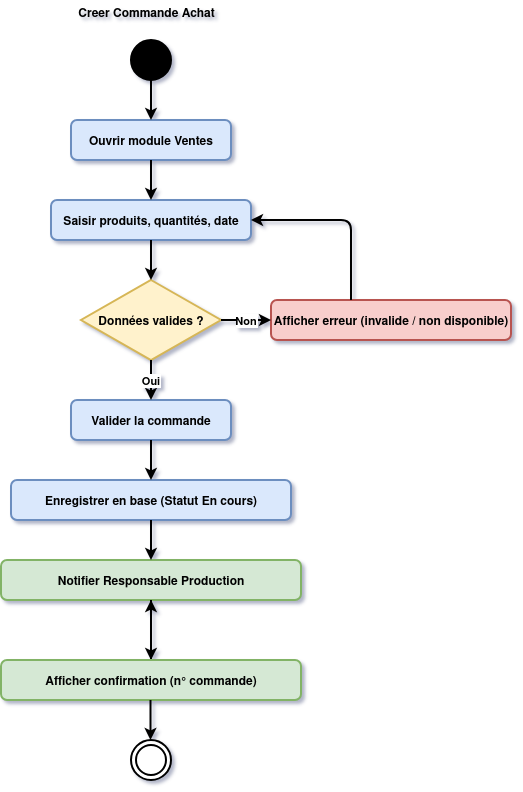

The diagram above was exported from draw.io. Its source (the exported page's mxGraphModel, read from the mxfile embedded in the PNG):
<mxGraphModel dx="966" dy="545" grid="1" gridSize="10" guides="1" tooltips="1" connect="1" arrows="1" fold="1" page="1" pageScale="1" pageWidth="827" pageHeight="1169" math="0" shadow="0">
  <root>
    <mxCell id="0" />
    <mxCell id="1" parent="0" />
    <mxCell id="pboQD8NQuEtIRoTSwGPD-24" parent="1" style="ellipse;fillColor=#000000;strokeWidth=2;fontStyle=1" vertex="1">
      <mxGeometry height="40" width="40" x="380" y="40" as="geometry" />
    </mxCell>
    <mxCell id="pboQD8NQuEtIRoTSwGPD-25" parent="1" style="rounded=1;fillColor=#dae8fc;strokeColor=#6c8ebf;strokeWidth=2;fontStyle=1" value="Ouvrir module Ventes" vertex="1">
      <mxGeometry height="40" width="160" x="320" y="120" as="geometry" />
    </mxCell>
    <mxCell id="pboQD8NQuEtIRoTSwGPD-26" parent="1" style="rounded=1;fillColor=#dae8fc;strokeColor=#6c8ebf;strokeWidth=2;fontStyle=1" value="Saisir produits, quantités, date" vertex="1">
      <mxGeometry height="40" width="200" x="300" y="200" as="geometry" />
    </mxCell>
    <mxCell id="pboQD8NQuEtIRoTSwGPD-27" parent="1" style="rhombus;fillColor=#fff2cc;strokeColor=#d6b656;strokeWidth=2;fontStyle=1" value="Données valides ?" vertex="1">
      <mxGeometry height="80" width="140" x="330" y="280" as="geometry" />
    </mxCell>
    <mxCell id="pboQD8NQuEtIRoTSwGPD-28" parent="1" style="rounded=1;fillColor=#f8cecc;strokeColor=#b85450;strokeWidth=2;fontStyle=1" value="Afficher erreur (invalide / non disponible)" vertex="1">
      <mxGeometry height="40" width="240" x="520" y="300" as="geometry" />
    </mxCell>
    <mxCell id="pboQD8NQuEtIRoTSwGPD-29" parent="1" style="rounded=1;fillColor=#dae8fc;strokeColor=#6c8ebf;strokeWidth=2;fontStyle=1" value="Valider la commande" vertex="1">
      <mxGeometry height="40" width="160" x="320" y="400" as="geometry" />
    </mxCell>
    <mxCell id="pboQD8NQuEtIRoTSwGPD-30" parent="1" style="rounded=1;fillColor=#dae8fc;strokeColor=#6c8ebf;strokeWidth=2;fontStyle=1" value="Enregistrer en base (Statut En cours)" vertex="1">
      <mxGeometry height="40" width="280" x="260" y="480" as="geometry" />
    </mxCell>
    <mxCell id="pboQD8NQuEtIRoTSwGPD-31" parent="1" style="rounded=1;fillColor=#d5e8d4;strokeColor=#82b366;strokeWidth=2;fontStyle=1" value="Notifier Responsable Production" vertex="1">
      <mxGeometry height="40" width="300" x="250" y="560" as="geometry" />
    </mxCell>
    <mxCell id="pboQD8NQuEtIRoTSwGPD-32" parent="1" style="ellipse;shape=doubleEllipse;fillColor=#ffffff;strokeColor=#000000;strokeWidth=2;fontStyle=1" vertex="1">
      <mxGeometry height="40" width="40" x="380" y="740" as="geometry" />
    </mxCell>
    <mxCell id="pboQD8NQuEtIRoTSwGPD-33" edge="1" parent="1" source="pboQD8NQuEtIRoTSwGPD-24" style="strokeWidth=2;fontStyle=1" target="pboQD8NQuEtIRoTSwGPD-25">
      <mxGeometry relative="1" as="geometry" />
    </mxCell>
    <mxCell id="pboQD8NQuEtIRoTSwGPD-34" edge="1" parent="1" source="pboQD8NQuEtIRoTSwGPD-25" style="strokeWidth=2;fontStyle=1" target="pboQD8NQuEtIRoTSwGPD-26">
      <mxGeometry relative="1" as="geometry" />
    </mxCell>
    <mxCell id="pboQD8NQuEtIRoTSwGPD-35" edge="1" parent="1" source="pboQD8NQuEtIRoTSwGPD-26" style="strokeWidth=2;fontStyle=1" target="pboQD8NQuEtIRoTSwGPD-27">
      <mxGeometry relative="1" as="geometry" />
    </mxCell>
    <mxCell id="pboQD8NQuEtIRoTSwGPD-36" edge="1" parent="1" source="pboQD8NQuEtIRoTSwGPD-27" style="strokeWidth=2;fontStyle=1" target="pboQD8NQuEtIRoTSwGPD-29" value="Oui">
      <mxGeometry relative="1" as="geometry" />
    </mxCell>
    <mxCell id="pboQD8NQuEtIRoTSwGPD-37" edge="1" parent="1" source="pboQD8NQuEtIRoTSwGPD-27" style="strokeWidth=2;fontStyle=1" target="pboQD8NQuEtIRoTSwGPD-28" value="Non">
      <mxGeometry relative="1" as="geometry" />
    </mxCell>
    <mxCell id="pboQD8NQuEtIRoTSwGPD-38" edge="1" parent="1" source="pboQD8NQuEtIRoTSwGPD-28" style="edgeStyle=orthogonalEdgeStyle;strokeWidth=2;fontStyle=1" target="pboQD8NQuEtIRoTSwGPD-26">
      <mxGeometry relative="1" as="geometry">
        <Array as="points">
          <mxPoint x="600" y="220" />
        </Array>
      </mxGeometry>
    </mxCell>
    <mxCell id="pboQD8NQuEtIRoTSwGPD-39" edge="1" parent="1" source="pboQD8NQuEtIRoTSwGPD-29" style="strokeWidth=2;fontStyle=1" target="pboQD8NQuEtIRoTSwGPD-30">
      <mxGeometry relative="1" as="geometry" />
    </mxCell>
    <mxCell id="pboQD8NQuEtIRoTSwGPD-40" edge="1" parent="1" source="pboQD8NQuEtIRoTSwGPD-30" style="strokeWidth=2;fontStyle=1" target="pboQD8NQuEtIRoTSwGPD-31">
      <mxGeometry relative="1" as="geometry" />
    </mxCell>
    <mxCell id="pboQD8NQuEtIRoTSwGPD-41" edge="1" parent="1" source="pboQD8NQuEtIRoTSwGPD-31" style="strokeWidth=2;fontStyle=1">
      <mxGeometry relative="1" as="geometry">
        <mxPoint x="400" y="660" as="targetPoint" />
      </mxGeometry>
    </mxCell>
    <mxCell id="pboQD8NQuEtIRoTSwGPD-63" parent="1" style="text;html=1;strokeColor=none;fillColor=none;align=center;fontSize=12;fontStyle=1;strokeWidth=2;" value="Creer Commande Achat" vertex="1">
      <mxGeometry height="28" width="70" x="360" as="geometry" />
    </mxCell>
    <mxCell id="pboQD8NQuEtIRoTSwGPD-87" edge="1" parent="1" source="pboQD8NQuEtIRoTSwGPD-85" style="edgeStyle=orthogonalEdgeStyle;rounded=0;orthogonalLoop=1;jettySize=auto;html=1;strokeWidth=2;fontStyle=1" target="pboQD8NQuEtIRoTSwGPD-31" value="">
      <mxGeometry relative="1" as="geometry" />
    </mxCell>
    <mxCell id="pboQD8NQuEtIRoTSwGPD-85" parent="1" style="rounded=1;fillColor=#d5e8d4;strokeColor=#82b366;strokeWidth=2;fontStyle=1" value="Afficher confirmation (n° commande)" vertex="1">
      <mxGeometry height="40" width="300" x="250" y="660" as="geometry" />
    </mxCell>
    <mxCell id="pboQD8NQuEtIRoTSwGPD-86" edge="1" parent="1" style="strokeWidth=2;fontStyle=1">
      <mxGeometry relative="1" as="geometry">
        <mxPoint x="399.5" y="700" as="sourcePoint" />
        <mxPoint x="399.5" y="740" as="targetPoint" />
      </mxGeometry>
    </mxCell>
  </root>
</mxGraphModel>